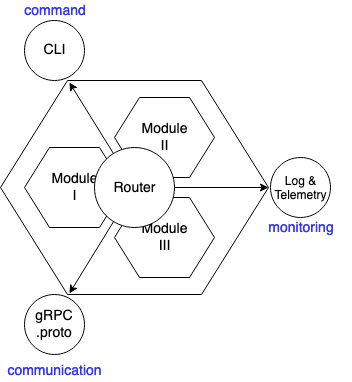

The diagram above was exported from draw.io. Its source (the exported page's mxGraphModel, read from the mxfile embedded in the PNG):
<mxGraphModel dx="1177" dy="762" grid="1" gridSize="10" guides="1" tooltips="1" connect="1" arrows="1" fold="1" page="1" pageScale="1" pageWidth="1600" pageHeight="1200" math="0" shadow="0">
  <root>
    <mxCell id="0" />
    <mxCell id="1" parent="0" />
    <mxCell id="W0I6W2Z03s0oAKh1-XEd-9" value="" style="shape=hexagon;perimeter=hexagonPerimeter2;whiteSpace=wrap;html=1;fontSize=14;" vertex="1" parent="1">
      <mxGeometry x="200" y="160" width="268" height="214" as="geometry" />
    </mxCell>
    <mxCell id="W0I6W2Z03s0oAKh1-XEd-1" value="Module&lt;br&gt;I" style="shape=hexagon;perimeter=hexagonPerimeter2;whiteSpace=wrap;html=1;fontSize=14;" vertex="1" parent="1">
      <mxGeometry x="224" y="227" width="100" height="80" as="geometry" />
    </mxCell>
    <mxCell id="W0I6W2Z03s0oAKh1-XEd-5" value="Module&lt;br&gt;II" style="shape=hexagon;perimeter=hexagonPerimeter2;whiteSpace=wrap;html=1;fontSize=14;" vertex="1" parent="1">
      <mxGeometry x="314" y="177" width="100" height="80" as="geometry" />
    </mxCell>
    <mxCell id="W0I6W2Z03s0oAKh1-XEd-6" value="Module&lt;br&gt;III" style="shape=hexagon;perimeter=hexagonPerimeter2;whiteSpace=wrap;html=1;fontSize=14;" vertex="1" parent="1">
      <mxGeometry x="314" y="277" width="100" height="80" as="geometry" />
    </mxCell>
    <mxCell id="W0I6W2Z03s0oAKh1-XEd-8" value="Router" style="ellipse;whiteSpace=wrap;html=1;aspect=fixed;fontSize=14;" vertex="1" parent="1">
      <mxGeometry x="294" y="227" width="80" height="80" as="geometry" />
    </mxCell>
    <mxCell id="W0I6W2Z03s0oAKh1-XEd-10" value="" style="endArrow=classic;html=1;fontSize=14;entryX=0.257;entryY=0.009;entryDx=0;entryDy=0;entryPerimeter=0;" edge="1" parent="1" source="W0I6W2Z03s0oAKh1-XEd-8" target="W0I6W2Z03s0oAKh1-XEd-9">
      <mxGeometry width="50" height="50" relative="1" as="geometry">
        <mxPoint x="204" y="447" as="sourcePoint" />
        <mxPoint x="254" y="397" as="targetPoint" />
      </mxGeometry>
    </mxCell>
    <mxCell id="W0I6W2Z03s0oAKh1-XEd-11" value="" style="endArrow=classic;html=1;fontSize=14;entryX=0.257;entryY=0.995;entryDx=0;entryDy=0;entryPerimeter=0;" edge="1" parent="1" source="W0I6W2Z03s0oAKh1-XEd-8" target="W0I6W2Z03s0oAKh1-XEd-9">
      <mxGeometry width="50" height="50" relative="1" as="geometry">
        <mxPoint x="54" y="567" as="sourcePoint" />
        <mxPoint x="104" y="517" as="targetPoint" />
      </mxGeometry>
    </mxCell>
    <mxCell id="W0I6W2Z03s0oAKh1-XEd-12" value="" style="endArrow=classic;html=1;fontSize=14;entryX=1;entryY=0.5;entryDx=0;entryDy=0;" edge="1" parent="1" source="W0I6W2Z03s0oAKh1-XEd-8" target="W0I6W2Z03s0oAKh1-XEd-9">
      <mxGeometry width="50" height="50" relative="1" as="geometry">
        <mxPoint x="634" y="487" as="sourcePoint" />
        <mxPoint x="684" y="437" as="targetPoint" />
      </mxGeometry>
    </mxCell>
    <mxCell id="W0I6W2Z03s0oAKh1-XEd-15" value="CLI" style="ellipse;whiteSpace=wrap;html=1;aspect=fixed;fontSize=14;" vertex="1" parent="1">
      <mxGeometry x="224" y="100" width="60" height="60" as="geometry" />
    </mxCell>
    <mxCell id="W0I6W2Z03s0oAKh1-XEd-17" value="&lt;div&gt;gRPC&lt;/div&gt;.proto" style="ellipse;whiteSpace=wrap;html=1;aspect=fixed;fontSize=14;" vertex="1" parent="1">
      <mxGeometry x="223.9999999999998" y="374" width="60" height="60" as="geometry" />
    </mxCell>
    <mxCell id="W0I6W2Z03s0oAKh1-XEd-18" value="&lt;div style=&quot;font-size: 12px&quot;&gt;Log &amp;amp;&lt;br&gt;&lt;/div&gt;&lt;div style=&quot;font-size: 12px&quot;&gt;Telemetry&lt;br style=&quot;font-size: 12px&quot;&gt;&lt;/div&gt;" style="ellipse;whiteSpace=wrap;html=1;aspect=fixed;fontSize=12;" vertex="1" parent="1">
      <mxGeometry x="470" y="237" width="60" height="60" as="geometry" />
    </mxCell>
    <mxCell id="W0I6W2Z03s0oAKh1-XEd-20" value="communication" style="text;html=1;strokeColor=none;fillColor=none;align=center;verticalAlign=middle;whiteSpace=wrap;rounded=0;fontSize=14;fontColor=#3333FF;" vertex="1" parent="1">
      <mxGeometry x="204" y="440" width="100" height="20" as="geometry" />
    </mxCell>
    <mxCell id="W0I6W2Z03s0oAKh1-XEd-21" value="command" style="text;html=1;strokeColor=none;fillColor=none;align=center;verticalAlign=middle;whiteSpace=wrap;rounded=0;fontSize=14;fontColor=#3333FF;" vertex="1" parent="1">
      <mxGeometry x="204" y="80" width="100" height="20" as="geometry" />
    </mxCell>
    <mxCell id="W0I6W2Z03s0oAKh1-XEd-22" value="monitoring" style="text;html=1;strokeColor=none;fillColor=none;align=center;verticalAlign=middle;whiteSpace=wrap;rounded=0;fontSize=14;fontColor=#3333FF;" vertex="1" parent="1">
      <mxGeometry x="450" y="297" width="100" height="20" as="geometry" />
    </mxCell>
  </root>
</mxGraphModel>